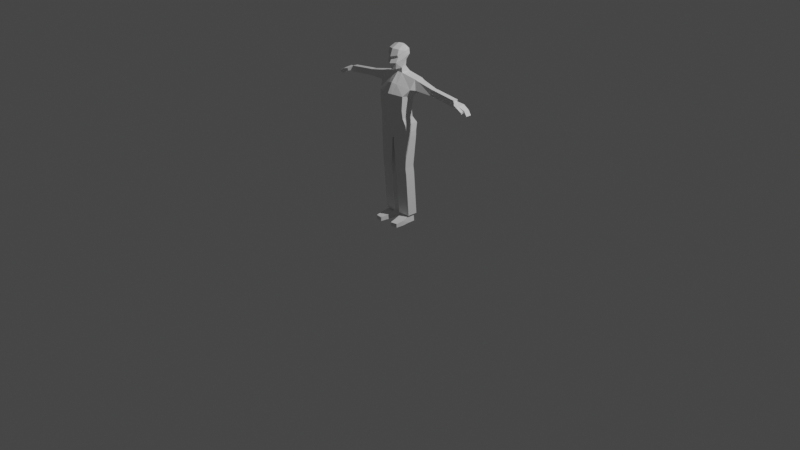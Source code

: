 # Source: detailed_character.blend  (saved by Blender 3.4.6; exported with 4.5.12 LTS)
import bpy
from mathutils import Matrix  # noqa: F401  (used for matrix-valued properties, if any)

bpy.ops.wm.read_factory_settings(use_empty=True)
scene = bpy.context.scene
scene.name = 'Scene'

# ---- collections
col_collection = bpy.data.collections.new('Collection'); scene.collection.children.link(col_collection)

# ---- materials (node trees are filled in below, after node groups)
mat_material = bpy.data.materials.new('Material')
mat_material.alpha_threshold = 0.0
mat_material.use_transparent_shadow = False
mat_material.roughness = 0.5
mat_material.line_color = (0.0, 0.0, 0.0, 1.0)

# ---- material node trees
mat_material.use_nodes = True; mat_material.node_tree.nodes.clear()
_N = mat_material.node_tree.nodes; _L = mat_material.node_tree.links
n0 = _N.new('ShaderNodeOutputMaterial'); n0.name = 'Material Output'; n0.location = (300, 300)
n1 = _N.new('ShaderNodeBsdfPrincipled'); n1.name = 'Principled BSDF'; n1.location = (10, 300)
n1.distribution = 'GGX'
n1.subsurface_method = 'RANDOM_WALK_SKIN'
n1.inputs[3].default_value = 1.45
n1.inputs[27].default_value = (0.0, 0.0, 0.0, 1.0)
n1.inputs[28].default_value = 1.0
_L.new(n1.outputs[0], n0.inputs[0])
n0.is_active_output = True

# ---- world
world_world = bpy.data.worlds.new('World'); scene.world = world_world
world_world.use_nodes = True; world_world.node_tree.nodes.clear()
_N = world_world.node_tree.nodes; _L = world_world.node_tree.links
n0 = _N.new('ShaderNodeOutputWorld'); n0.name = 'World Output'; n0.location = (300, 300)
n1 = _N.new('ShaderNodeBackground'); n1.name = 'Background'; n1.location = (10, 300)
n1.inputs[0].default_value = (0.05088, 0.05088, 0.05088, 1.0)
_L.new(n1.outputs[0], n0.inputs[0])
n0.is_active_output = True
world_world.color = (0.05088, 0.05088, 0.05088)
world_world.use_sun_shadow = False
world_world.sun_shadow_jitter_overblur = 0.0

# ---- cameras
cam_camera = bpy.data.cameras.new('Camera')
cam_camera.clip_end = 100.0
cam_camera.ortho_scale = 7.314

# ---- lights
light_light = bpy.data.lights.new('Light', 'POINT')
light_light.transmission_factor = 0.0
light_light.energy = 1000.0
light_light.shadow_soft_size = 0.1
light_light.shadow_maximum_resolution = 0.006
light_light.use_absolute_resolution = True

# ---- meshes
me_cube = bpy.data.meshes.new('Cube')
me_cube.from_pydata([(1.299, 0.7253, 1.411), (0.941, 0.1741, -0.5241), (1.3, 0.1076, 1.435), (0.941, -0.6742, -0.4949), (0.0, 0.3233, -0.5292), (0.0, -0.1155, 1.7), (0.0, -0.9226, -0.4864), (0.0, 0.5728, 1.704), (1.0, 0.2893, 0.2448), (1.0, -0.6694, 0.4196), (0.0, -0.9501, 0.4708), (0.0, 0.4579, 0.214), (1.222, 0.5755, 0.4913), (1.252, -0.2738, 0.8252), (0.0, -0.6326, 1.092), (0.0, 0.6148, 0.5999), (0.2732, -0.8588, -0.4886), (0.3198, 0.5881, 1.678), (0.2732, 0.285, -0.5279), (0.32, -0.04471, 1.669), (0.2567, -0.878, 0.4577), (0.2567, 0.4146, 0.2219), (0.3213, -0.5405, 1.037), (0.3137, 0.6047, 0.5855), (0.2732, -0.7747, -1.045), (0.941, -0.5901, -1.052), (0.941, 0.2581, -1.081), (0.2732, 0.369, -1.085), (0.0, 0.4073, -1.086), (0.0, -0.8385, -1.043), (0.2567, -0.6867, -1.592), (1.058, -0.4813, -1.491), (1.058, 0.5371, -1.52), (0.2567, 0.6192, -1.631), (0.0, 0.6619, -1.632), (0.0, -0.7577, -1.59), (0.06289, -0.5243, -2.526), (1.112, -0.4166, -1.981), (1.112, 0.4089, -2.004), (0.06289, 0.4327, -2.557), (0.0, 0.4667, -2.545), (0.0, -0.5807, -2.511), (0.2819, -0.03436, 1.992), (0.0, -0.1167, 1.917), (0.0, 0.3884, 2.107), (0.2658, 0.3145, 2.052), (0.3386, -0.03289, 3.433), (0.0, -0.0193, 3.523), (0.0, 0.3971, 3.381), (0.292, 0.3046, 3.356), (0.1675, -0.432, 1.933), (0.0, -0.605, 1.898), (0.404, -0.4083, 3.232), (0.0, -0.5569, 3.262), (0.4528, 0.09214, 2.641), (0.4569, 0.09359, 3.06), (0.4666, 0.1127, 2.883), (0.0, 0.5578, 3.124), (0.0, 0.3828, 2.43), (0.0, 0.5662, 2.777), (0.4042, 0.4734, 3.138), (0.3216, 0.3118, 2.455), (0.4245, 0.4901, 2.8), (0.4037, -0.531, 2.886), (0.3512, -0.5916, 2.403), (0.3882, -0.441, 2.731), (0.0, -0.7946, 2.369), (0.0, -0.7364, 2.783), (-4.657e-10, -0.6567, 2.631), (1.572, 0.6588, 1.332), (1.573, 0.1288, 1.355), (1.507, 0.4892, 0.6238), (1.532, -0.07052, 0.8149), (2.717, 0.5342, 1.098), (2.717, 0.1685, 1.118), (2.674, 0.4082, 0.6414), (2.69, 0.0954, 0.7356), (2.839, 0.5342, 1.087), (2.84, 0.1685, 1.107), (2.796, 0.4082, 0.6306), (2.813, 0.0954, 0.7247), (2.958, 0.5342, 1.077), (2.958, 0.1685, 1.096), (2.915, 0.4082, 0.62), (2.931, 0.0954, 0.7141), (4.527, 0.4381, 0.8131), (4.529, 0.2027, 0.8379), (4.508, 0.394, 0.5619), (4.518, 0.1625, 0.6189), (4.538, 0.5342, 0.888), (4.539, 0.1685, 0.9077), (4.495, 0.4082, 0.4315), (4.512, 0.0954, 0.5256), (5.075, 0.5092, 0.7402), (5.076, 0.03006, 0.7092), (5.062, 0.4896, 0.5379), (5.071, 0.08678, 0.5419), (4.626, 0.4392, 0.8046), (4.607, 0.3951, 0.5534), (4.618, 0.1564, 0.6005), (4.628, 0.107, 0.8176), (5.456, 0.513, 0.4994), (5.464, 0.1274, 0.51), (5.375, 0.4934, 0.3911), (5.399, 0.1136, 0.4127), (5.65, 0.5165, 0.2034), (5.658, 0.1309, 0.2075), (5.569, 0.4969, 0.1619), (5.592, 0.1171, 0.1701), (5.065, -0.1469, 0.6713), (5.06, -0.09021, 0.5039), (4.793, -0.02337, 0.5395), (4.802, -0.07574, 0.7365), (5.448, 0.03378, 0.4959), (5.444, 0.07225, 0.3824), (5.441, -0.1327, 0.4503), (5.437, -0.09422, 0.3368), (0.2034, -0.4895, -4.497), (1.019, -0.4096, -4.477), (1.019, 0.2759, -4.377), (0.2034, 0.2957, -4.374), (1.115, -0.4166, -2.31), (1.115, 0.4089, -2.33), (0.06545, 0.4327, -2.812), (0.06545, -0.5243, -2.785), (0.2034, -0.4568, -4.72), (1.019, -0.3769, -4.7), (1.019, 0.3086, -4.6), (0.2034, 0.3284, -4.597), (0.2034, -0.4224, -4.956), (1.019, -0.3425, -4.936), (1.019, 0.343, -4.835), (0.2034, 0.3629, -4.832), (0.3307, -0.1048, -7.854), (0.8913, -0.01046, -7.854), (0.8913, 0.4505, -7.854), (0.3307, 0.4643, -7.854), (0.2034, -0.1995, -7.854), (1.019, -0.1181, -7.854), (1.019, 0.5747, -7.854), (0.2034, 0.5947, -7.854), (0.3307, -0.1048, -7.924), (0.8913, -0.01046, -7.924), (0.8913, 0.4505, -7.924), (0.3307, 0.4643, -7.924), (0.2834, -0.1048, -8.4), (0.9408, -0.01046, -8.4), (0.9408, 0.4505, -8.4), (0.2834, 0.4643, -8.4), (0.3878, -0.6993, -8.079), (0.9913, -0.6049, -8.079), (0.3878, -0.6993, -8.4), (0.9913, -0.6049, -8.4), (0.4698, -1.187, -8.138), (0.9385, -1.113, -8.138), (0.4698, -1.187, -8.4), (0.9385, -1.113, -8.4)], [], [(18, 1, 26, 27), (13, 12, 71, 72), (23, 17, 0, 12), (19, 17, 45, 42), (22, 19, 5, 14), (16, 20, 10, 6), (18, 21, 8, 1), (1, 8, 9, 3), (20, 22, 14, 10), (21, 23, 12, 8), (8, 12, 13, 9), (11, 15, 23, 21), (9, 13, 22, 20), (4, 11, 21, 18), (3, 9, 20, 16), (13, 2, 19, 22), (0, 17, 19, 2), (15, 7, 17, 23), (3, 16, 24, 25), (26, 25, 31, 32), (27, 26, 32, 33), (4, 18, 27, 28), (16, 6, 29, 24), (1, 3, 25, 26), (32, 31, 37, 38), (33, 32, 38, 39), (24, 29, 35, 30), (28, 27, 33, 34), (25, 24, 30, 31), (122, 121, 118, 119), (40, 39, 36, 41), (30, 35, 41, 36), (34, 33, 39, 40), (31, 30, 36, 37), (60, 57, 48, 49), (5, 19, 42, 43), (17, 7, 44, 45), (42, 45, 61, 54), (45, 44, 58, 61), (55, 46, 52, 63), (49, 48, 47, 46), (67, 63, 52, 53), (55, 60, 49, 46), (51, 50, 64, 66), (43, 42, 50, 51), (46, 47, 53, 52), (55, 63, 65, 56), (56, 65, 64, 54), (57, 60, 62, 59), (59, 62, 61, 58), (60, 55, 56, 62), (62, 56, 54, 61), (63, 67, 68, 65), (65, 68, 66, 64), (42, 54, 64, 50), (70, 72, 76, 74), (12, 0, 69, 71), (0, 2, 70, 69), (2, 13, 72, 70), (74, 76, 80, 78), (69, 70, 74, 73), (72, 71, 75, 76), (71, 69, 73, 75), (80, 79, 83, 84), (73, 74, 78, 77), (76, 75, 79, 80), (75, 73, 77, 79), (82, 84, 92, 90), (79, 77, 81, 83), (78, 80, 84, 82), (77, 78, 82, 81), (98, 97, 93, 95), (81, 82, 90, 89), (84, 83, 91, 92), (83, 81, 89, 91), (86, 85, 89, 90), (85, 87, 91, 89), (88, 86, 90, 92), (87, 88, 92, 91), (94, 96, 104, 102), (99, 96, 110, 111), (97, 100, 94, 93), (99, 98, 95, 96), (88, 87, 98, 99), (85, 86, 100, 97), (86, 88, 99, 100), (87, 85, 97, 98), (104, 103, 107, 108), (93, 94, 102, 101), (96, 95, 103, 104), (95, 93, 101, 103), (107, 105, 106, 108), (103, 101, 105, 107), (102, 104, 108, 106), (101, 102, 106, 105), (112, 111, 110, 109), (94, 109, 115, 113), (94, 100, 112, 109), (100, 99, 111, 112), (114, 113, 115, 116), (110, 96, 114, 116), (109, 110, 116, 115), (96, 94, 113, 114), (118, 117, 125, 126), (124, 123, 120, 117), (121, 124, 117, 118), (123, 122, 119, 120), (39, 38, 122, 123), (37, 36, 124, 121), (36, 39, 123, 124), (38, 37, 121, 122), (128, 127, 131, 132), (117, 120, 128, 125), (119, 118, 126, 127), (120, 119, 127, 128), (129, 132, 140, 137), (126, 125, 129, 130), (125, 128, 132, 129), (127, 126, 130, 131), (136, 135, 143, 144), (131, 130, 138, 139), (132, 131, 139, 140), (130, 129, 137, 138), (133, 134, 138, 137), (134, 135, 139, 138), (135, 136, 140, 139), (136, 133, 137, 140), (146, 142, 150, 152), (134, 133, 141, 142), (133, 136, 144, 141), (135, 134, 142, 143), (148, 147, 146, 145), (141, 144, 148, 145), (143, 142, 146, 147), (144, 143, 147, 148), (149, 151, 155, 153), (142, 141, 149, 150), (141, 145, 151, 149), (145, 146, 152, 151), (154, 153, 155, 156), (150, 149, 153, 154), (152, 150, 154, 156), (151, 152, 156, 155)])
_uv = me_cube.uv_layers.new(name='UVMap')
_uv.uv.foreach_set('vector', [0.375, 0.4148, 0.375, 0.5299, 0.375, 0.5299, 0.375, 0.4148, 0.5625, 0.7002, 0.5625, 0.5299, 0.5625, 0.5299, 0.5625, 0.7002, 0.5625, 0.4148, 0.625, 0.4148, 0.625, 0.5299, 0.5625, 0.5299, 0.7179, 0.7372, 0.7179, 0.5077, 0.7179, 0.5532, 0.7179, 0.7372, 0.5625, 0.8301, 0.625, 0.8301, 0.625, 0.875, 0.5625, 0.875, 0.375, 0.8301, 0.5, 0.8301, 0.5, 0.875, 0.375, 0.875, 0.375, 0.4148, 0.5, 0.4148, 0.5, 0.5299, 0.375, 0.5299, 0.375, 0.5299, 0.5, 0.5299, 0.5, 0.7002, 0.375, 0.7002, 0.5, 0.8301, 0.5625, 0.8301, 0.5625, 0.875, 0.5, 0.875, 0.5, 0.4148, 0.5625, 0.4148, 0.5625, 0.5299, 0.5, 0.5299, 0.5, 0.5299, 0.5625, 0.5299, 0.5625, 0.7002, 0.5, 0.7002, 0.5, 0.375, 0.5625, 0.375, 0.5625, 0.4148, 0.5, 0.4148, 0.5, 0.7002, 0.5625, 0.7002, 0.5625, 0.8301, 0.5, 0.8301, 0.375, 0.375, 0.5, 0.375, 0.5, 0.4148, 0.375, 0.4148, 0.375, 0.7002, 0.5, 0.7002, 0.5, 0.8301, 0.375, 0.8301, 0.5625, 0.7002, 0.625, 0.7002, 0.625, 0.8301, 0.5625, 0.8301, 0.625, 0.5299, 0.7179, 0.5077, 0.7179, 0.7372, 0.625, 0.7002, 0.5625, 0.375, 0.625, 0.375, 0.625, 0.4148, 0.5625, 0.4148, 0.375, 0.7002, 0.375, 0.8301, 0.375, 0.8301, 0.375, 0.7002, 0.375, 0.5299, 0.375, 0.7002, 0.375, 0.7002, 0.375, 0.5299, 0.375, 0.4148, 0.375, 0.5299, 0.375, 0.5299, 0.375, 0.4148, 0.375, 0.375, 0.375, 0.4148, 0.375, 0.4148, 0.375, 0.375, 0.375, 0.8301, 0.375, 0.875, 0.375, 0.875, 0.375, 0.8301, 0.375, 0.5299, 0.375, 0.7002, 0.375, 0.7002, 0.375, 0.5299, 0.375, 0.5299, 0.375, 0.7002, 0.375, 0.7002, 0.375, 0.5299, 0.375, 0.4148, 0.375, 0.5299, 0.375, 0.5299, 0.375, 0.4148, 0.375, 0.8301, 0.375, 0.875, 0.375, 0.875, 0.375, 0.8301, 0.375, 0.375, 0.375, 0.4148, 0.375, 0.4148, 0.375, 0.375, 0.375, 0.7002, 0.375, 0.8301, 0.375, 0.8301, 0.375, 0.7002, 0.375, 0.5299, 0.375, 0.7002, 0.375, 0.7002, 0.375, 0.5299, 0.25, 0.5, 0.2821, 0.5077, 0.2821, 0.7372, 0.25, 0.75, 0.375, 0.8301, 0.375, 0.875, 0.375, 0.875, 0.375, 0.8301, 0.375, 0.375, 0.375, 0.4148, 0.375, 0.4148, 0.375, 0.375, 0.375, 0.7002, 0.375, 0.8301, 0.375, 0.8301, 0.375, 0.7002, 0.625, 0.4164, 0.625, 0.375, 0.625, 0.375, 0.625, 0.4183, 0.625, 0.875, 0.625, 0.8301, 0.625, 0.8261, 0.625, 0.875, 0.625, 0.4148, 0.625, 0.375, 0.625, 0.375, 0.625, 0.4147, 0.7179, 0.7372, 0.7179, 0.5532, 0.7179, 0.5532, 0.7179, 0.7372, 0.625, 0.4147, 0.625, 0.375, 0.625, 0.375, 0.625, 0.415, 0.7179, 0.7372, 0.7179, 0.7372, 0.7179, 0.7372, 0.7179, 0.7372, 0.7179, 0.5532, 0.75, 0.5, 0.75, 0.75, 0.7179, 0.7372, 0.625, 0.875, 0.625, 0.8256, 0.625, 0.8288, 0.625, 0.875, 0.7179, 0.7372, 0.7179, 0.5532, 0.7179, 0.5532, 0.7179, 0.7372, 0.625, 0.875, 0.625, 0.8301, 0.625, 0.8251, 0.625, 0.875, 0.625, 0.875, 0.625, 0.8261, 0.625, 0.8301, 0.625, 0.875, 0.7179, 0.7372, 0.75, 0.75, 0.75, 0.75, 0.7179, 0.7372, 0.7179, 0.7372, 0.7179, 0.7372, 0.7179, 0.7372, 0.7179, 0.7372, 0.7179, 0.7372, 0.7179, 0.7372, 0.7179, 0.7372, 0.7179, 0.7372, 0.625, 0.375, 0.625, 0.4164, 0.625, 0.4123, 0.625, 0.3753, 0.625, 0.3753, 0.625, 0.4123, 0.625, 0.415, 0.625, 0.375, 0.7179, 0.5532, 0.7179, 0.7372, 0.7179, 0.7372, 0.7179, 0.5668, 0.7179, 0.5668, 0.7179, 0.7372, 0.7179, 0.7372, 0.7179, 0.5532, 0.625, 0.8256, 0.625, 0.875, 0.625, 0.8741, 0.625, 0.8248, 0.625, 0.8248, 0.625, 0.8741, 0.625, 0.875, 0.625, 0.8251, 0.7179, 0.7372, 0.7179, 0.7372, 0.7179, 0.7372, 0.7179, 0.7372, 0.625, 0.7002, 0.5625, 0.7002, 0.5625, 0.7002, 0.625, 0.7002, 0.5625, 0.5299, 0.625, 0.5299, 0.625, 0.5299, 0.5625, 0.5299, 0.625, 0.5299, 0.625, 0.7002, 0.625, 0.7002, 0.625, 0.5299, 0.625, 0.7002, 0.5625, 0.7002, 0.5625, 0.7002, 0.625, 0.7002, 0.625, 0.7002, 0.5625, 0.7002, 0.5625, 0.7002, 0.625, 0.7002, 0.625, 0.5299, 0.625, 0.7002, 0.625, 0.7002, 0.625, 0.5299, 0.5625, 0.7002, 0.5625, 0.5299, 0.5625, 0.5299, 0.5625, 0.7002, 0.5625, 0.5299, 0.625, 0.5299, 0.625, 0.5299, 0.5625, 0.5299, 0.5625, 0.7002, 0.5625, 0.5299, 0.5625, 0.5299, 0.5625, 0.7002, 0.625, 0.5299, 0.625, 0.7002, 0.625, 0.7002, 0.625, 0.5299, 0.5625, 0.7002, 0.5625, 0.5299, 0.5625, 0.5299, 0.5625, 0.7002, 0.5625, 0.5299, 0.625, 0.5299, 0.625, 0.5299, 0.5625, 0.5299, 0.625, 0.7002, 0.5625, 0.7002, 0.5625, 0.7002, 0.625, 0.7002, 0.5625, 0.5299, 0.625, 0.5299, 0.625, 0.5299, 0.5625, 0.5299, 0.625, 0.7002, 0.5625, 0.7002, 0.5625, 0.7002, 0.625, 0.7002, 0.625, 0.5299, 0.625, 0.7002, 0.625, 0.7002, 0.625, 0.5299, 0.579, 0.5543, 0.6059, 0.5581, 0.6059, 0.5581, 0.579, 0.5543, 0.625, 0.5299, 0.625, 0.7002, 0.625, 0.7002, 0.625, 0.5299, 0.5625, 0.7002, 0.5625, 0.5299, 0.5625, 0.5299, 0.5625, 0.7002, 0.5625, 0.5299, 0.625, 0.5299, 0.625, 0.5299, 0.5625, 0.5299, 0.6055, 0.672, 0.6059, 0.5581, 0.625, 0.5299, 0.625, 0.7002, 0.6059, 0.5581, 0.579, 0.5543, 0.5625, 0.5299, 0.625, 0.5299, 0.5793, 0.6758, 0.6055, 0.672, 0.625, 0.7002, 0.5625, 0.7002, 0.579, 0.5543, 0.5793, 0.6758, 0.5625, 0.7002, 0.5625, 0.5299, 0.6055, 0.672, 0.5793, 0.6758, 0.5793, 0.6758, 0.6055, 0.672, 0.5793, 0.6758, 0.5793, 0.6758, 0.5793, 0.6758, 0.5793, 0.6758, 0.6059, 0.5581, 0.6055, 0.672, 0.6055, 0.672, 0.6059, 0.5581, 0.5793, 0.6758, 0.579, 0.5543, 0.579, 0.5543, 0.5793, 0.6758, 0.5793, 0.6758, 0.579, 0.5543, 0.579, 0.5543, 0.5793, 0.6758, 0.6059, 0.5581, 0.6055, 0.672, 0.6055, 0.672, 0.6059, 0.5581, 0.6055, 0.672, 0.5793, 0.6758, 0.5793, 0.6758, 0.6055, 0.672, 0.579, 0.5543, 0.6059, 0.5581, 0.6059, 0.5581, 0.579, 0.5543, 0.5793, 0.6758, 0.579, 0.5543, 0.579, 0.5543, 0.5793, 0.6758, 0.6059, 0.5581, 0.6055, 0.672, 0.6055, 0.672, 0.6059, 0.5581, 0.5793, 0.6758, 0.579, 0.5543, 0.579, 0.5543, 0.5793, 0.6758, 0.579, 0.5543, 0.6059, 0.5581, 0.6059, 0.5581, 0.579, 0.5543, 0.579, 0.5543, 0.6059, 0.5581, 0.6055, 0.672, 0.5793, 0.6758, 0.579, 0.5543, 0.6059, 0.5581, 0.6059, 0.5581, 0.579, 0.5543, 0.6055, 0.672, 0.5793, 0.6758, 0.5793, 0.6758, 0.6055, 0.672, 0.6059, 0.5581, 0.6055, 0.672, 0.6055, 0.672, 0.6059, 0.5581, 0.6055, 0.672, 0.5793, 0.6758, 0.5793, 0.6758, 0.6055, 0.672, 0.6055, 0.672, 0.6055, 0.672, 0.6055, 0.672, 0.6055, 0.672, 0.6055, 0.672, 0.6055, 0.672, 0.6055, 0.672, 0.6055, 0.672, 0.6055, 0.672, 0.5793, 0.6758, 0.5793, 0.6758, 0.6055, 0.672, 0.5793, 0.6758, 0.6055, 0.672, 0.6055, 0.672, 0.5793, 0.6758, 0.5793, 0.6758, 0.5793, 0.6758, 0.5793, 0.6758, 0.5793, 0.6758, 0.6055, 0.672, 0.5793, 0.6758, 0.5793, 0.6758, 0.6055, 0.672, 0.5793, 0.6758, 0.6055, 0.672, 0.6055, 0.672, 0.5793, 0.6758, 0.375, 0.7002, 0.375, 0.8301, 0.375, 0.8301, 0.375, 0.7002, 0.2821, 0.7372, 0.2821, 0.5077, 0.2821, 0.5077, 0.2821, 0.7372, 0.375, 0.7002, 0.375, 0.8301, 0.375, 0.8301, 0.375, 0.7002, 0.375, 0.4148, 0.375, 0.5299, 0.375, 0.5299, 0.375, 0.4148, 0.375, 0.4148, 0.375, 0.5299, 0.375, 0.5299, 0.375, 0.4148, 0.375, 0.7002, 0.375, 0.8301, 0.375, 0.8301, 0.375, 0.7002, 0.2821, 0.7372, 0.2821, 0.5077, 0.2821, 0.5077, 0.2821, 0.7372, 0.375, 0.5299, 0.375, 0.7002, 0.375, 0.7002, 0.375, 0.5299, 0.375, 0.4148, 0.375, 0.5299, 0.375, 0.5299, 0.375, 0.4148, 0.2821, 0.7372, 0.2821, 0.5077, 0.2821, 0.5077, 0.2821, 0.7372, 0.375, 0.5299, 0.375, 0.7002, 0.375, 0.7002, 0.375, 0.5299, 0.375, 0.4148, 0.375, 0.5299, 0.375, 0.5299, 0.375, 0.4148, 0.2821, 0.7372, 0.2821, 0.5077, 0.2821, 0.5077, 0.2821, 0.7372, 0.375, 0.7002, 0.375, 0.8301, 0.375, 0.8301, 0.375, 0.7002, 0.2821, 0.7372, 0.2821, 0.5077, 0.2821, 0.5077, 0.2821, 0.7372, 0.375, 0.5299, 0.375, 0.7002, 0.375, 0.7002, 0.375, 0.5299, 0.2966, 0.5449, 0.3605, 0.5585, 0.3605, 0.5585, 0.2966, 0.5449, 0.375, 0.5299, 0.375, 0.7002, 0.375, 0.7002, 0.375, 0.5299, 0.375, 0.4148, 0.375, 0.5299, 0.375, 0.5299, 0.375, 0.4148, 0.375, 0.7002, 0.375, 0.8301, 0.375, 0.8301, 0.375, 0.7002, 0.2966, 0.6971, 0.3605, 0.6733, 0.375, 0.7002, 0.2821, 0.7372, 0.3605, 0.6733, 0.3605, 0.5585, 0.375, 0.5299, 0.375, 0.7002, 0.3605, 0.5585, 0.2966, 0.5449, 0.2821, 0.5077, 0.375, 0.5299, 0.2966, 0.5449, 0.2966, 0.6971, 0.2821, 0.7372, 0.2821, 0.5077, 0.3605, 0.6733, 0.3605, 0.6733, 0.3605, 0.6733, 0.3605, 0.6733, 0.3605, 0.6733, 0.2966, 0.6971, 0.2966, 0.6971, 0.3605, 0.6733, 0.2966, 0.6971, 0.2966, 0.5449, 0.2966, 0.5449, 0.2966, 0.6971, 0.3605, 0.5585, 0.3605, 0.6733, 0.3605, 0.6733, 0.3605, 0.5585, 0.2966, 0.5449, 0.3605, 0.5585, 0.3605, 0.6733, 0.2966, 0.6971, 0.2966, 0.6971, 0.2966, 0.5449, 0.2966, 0.5449, 0.2966, 0.6971, 0.3605, 0.5585, 0.3605, 0.6733, 0.3605, 0.6733, 0.3605, 0.5585, 0.2966, 0.5449, 0.3605, 0.5585, 0.3605, 0.5585, 0.2966, 0.5449, 0.2966, 0.6971, 0.2966, 0.6971, 0.2966, 0.6971, 0.2966, 0.6971, 0.3605, 0.6733, 0.2966, 0.6971, 0.2966, 0.6971, 0.3605, 0.6733, 0.2966, 0.6971, 0.2966, 0.6971, 0.2966, 0.6971, 0.2966, 0.6971, 0.2966, 0.6971, 0.3605, 0.6733, 0.3605, 0.6733, 0.2966, 0.6971, 0.3462, 0.6786, 0.2966, 0.6971, 0.2966, 0.6971, 0.3462, 0.6786, 0.3605, 0.6733, 0.2966, 0.6971, 0.2966, 0.6971, 0.3462, 0.6786, 0.3605, 0.6733, 0.3605, 0.6733, 0.3462, 0.6786, 0.3462, 0.6786, 0.2966, 0.6971, 0.3605, 0.6733, 0.3462, 0.6786, 0.2966, 0.6971])
me_cube.materials.append(mat_material)
me_cube.use_mirror_vertex_groups = False
me_cube.update()

# ---- objects
ob_cube = bpy.data.objects.new('Cube', me_cube)
ob_light = bpy.data.objects.new('Light', light_light)
ob_camera = bpy.data.objects.new('Camera', cam_camera)
ob_empty = bpy.data.objects.new('Empty', None)
ob_empty_001 = bpy.data.objects.new('Empty.001', None)

# ---- transforms, parenting, visibility, modifiers, constraints
ob_cube.location = (0.0, 0.0, 1.304)
ob_cube.scale = (0.1541, 0.1541, 0.1541)
ob_cube.lock_rotations_4d = False
ob_cube.empty_display_type = 'ARROWS'
ob_cube.lineart.crease_threshold = 0.0
_m = ob_cube.modifiers.new('Mirror', 'MIRROR')
_m.use_clip = True
ob_light.location = (4.076, 1.005, 5.904)
ob_light.rotation_euler = (0.6503, 0.05522, 1.866)
ob_light.lock_rotations_4d = False
ob_light.empty_display_type = 'ARROWS'
ob_light.color = (0.0, 0.0, 0.0, 0.0)
ob_light.lineart.crease_threshold = 0.0
ob_camera.location = (7.359, -6.926, 4.958)
ob_camera.rotation_euler = (1.109, 0.0, 0.8149)
ob_camera.lock_rotations_4d = False
ob_camera.empty_display_type = 'ARROWS'
ob_camera.color = (0.0, 0.0, 0.0, 0.0)
ob_camera.display_type = 'WIRE'
ob_camera.lineart.crease_threshold = 0.0
ob_empty.location = (0.559, 1.182, 0.8683)
ob_empty.rotation_euler = (1.571, -0.0, 0.0)
ob_empty.scale = (0.6773, 0.6773, 0.6773)
ob_empty.empty_display_type = 'IMAGE'
ob_empty.empty_display_size = 5.0
ob_empty.use_empty_image_alpha = True
ob_empty.color = (1.0, 1.0, 1.0, 0.2202)
ob_empty_001.location = (-1.044, -0.9111, 0.8683)
ob_empty_001.rotation_euler = (1.571, -0.0, 1.571)
ob_empty_001.scale = (0.6773, 0.6773, 0.6773)
ob_empty_001.empty_display_type = 'IMAGE'
ob_empty_001.empty_display_size = 5.0
ob_empty_001.use_empty_image_alpha = True
ob_empty_001.color = (1.0, 1.0, 1.0, 0.2202)

# ---- collection membership
col_collection.objects.link(ob_cube)
col_collection.objects.link(ob_light)
col_collection.objects.link(ob_camera)
col_collection.objects.link(ob_empty)
col_collection.objects.link(ob_empty_001)

# ---- scene / render settings (as saved in the file)
scene.camera = ob_camera
scene.frame_start = 1; scene.frame_end = 250; scene.frame_set(1)
scene.render.engine = 'BLENDER_EEVEE_NEXT'
scene.cycles.sampling_pattern = 'TABULATED_SOBOL'
scene.cycles.use_light_tree = False
scene.view_settings.view_transform = 'Filmic'
bpy.context.view_layer.update()
